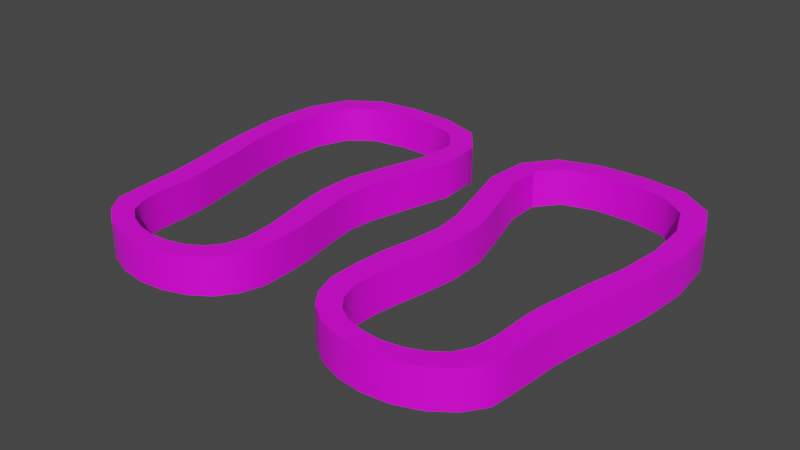 # Source: FootHalos.blend  (saved by Blender 2.92.15; exported with 4.5.12 LTS)
import bpy
from mathutils import Matrix  # noqa: F401  (used for matrix-valued properties, if any)

bpy.ops.wm.read_factory_settings(use_empty=True)
scene = bpy.context.scene
scene.name = 'Scene'

# ---- collections
col_collection = bpy.data.collections.new('Collection'); scene.collection.children.link(col_collection)

# ---- images (referenced by path relative to the original .blend; pixels are not part of the script)
import os
ASSET_DIR = os.environ.get("B2B_ASSET_DIR", "")  # directory of the original .blend (textures are referenced by path, not embedded)
HERE = os.path.dirname(os.path.abspath(__file__))  # packed textures are extracted next to this script under _unpacked/

def load_image(name, relpath, width, height, colorspace="sRGB"):
    """Load a texture the original file referenced (path relative to the .blend, or extracted next to this script)."""
    p = next((c for c in (os.path.join(HERE, relpath), os.path.join(ASSET_DIR, relpath)) if relpath and os.path.exists(c)), "")
    if p:
        img = bpy.data.images.load(p, check_existing=True)
        img.name = name
    else:  # same state as the original file: an image datablock whose file is absent (Cycles renders it pink)
        img = bpy.data.images.new(name, width, height)
        img.source = "FILE"
        img.filepath = "//" + (relpath or name)
    img.colorspace_settings.name = colorspace
    return img
img_footuv = load_image('FootUV', 'FootUV.png', 1024, 1024, 'sRGB')

# ---- materials (node trees are filled in below, after node groups)
mat_material_001 = bpy.data.materials.new('Material.001')

# ---- node groups
ng_auto_smooth = bpy.data.node_groups.new('Auto Smooth', 'GeometryNodeTree')
_s = ng_auto_smooth.interface.new_socket(name='Geometry', in_out='OUTPUT', socket_type='NodeSocketGeometry')
_s = ng_auto_smooth.interface.new_socket(name='Geometry', in_out='INPUT', socket_type='NodeSocketGeometry')
_s = ng_auto_smooth.interface.new_socket(name='Angle', in_out='INPUT', socket_type='NodeSocketFloat')
_s.subtype = 'ANGLE'
_s.min_value = 0.0
_s.max_value = 3.142
ng_auto_smooth.is_modifier = True
_N = ng_auto_smooth.nodes; _L = ng_auto_smooth.links
n0 = _N.new('NodeGroupOutput'); n0.name = 'Group Output'; n0.location = (480, -100)
n1 = _N.new('NodeGroupInput'); n1.name = 'Group Input'; n1.location = (-420, -300)
n2 = _N.new('NodeGroupInput'); n2.name = 'Group Input.001'; n2.location = (-60, -100)
n3 = _N.new('GeometryNodeSetShadeSmooth'); n3.name = 'Set Shade Smooth'; n3.location = (120, -100)
n3.domain = 'EDGE'
n4 = _N.new('GeometryNodeSetShadeSmooth'); n4.name = 'Set Shade Smooth.001'; n4.location = (300, -100)
n5 = _N.new('GeometryNodeInputMeshEdgeAngle'); n5.name = 'Edge Angle'; n5.location = (-420, -220)
n6 = _N.new('GeometryNodeInputEdgeSmooth'); n6.name = 'Is Edge Smooth'; n6.location = (-60, -160)
n7 = _N.new('GeometryNodeInputShadeSmooth'); n7.name = 'Is Face Smooth'; n7.location = (-240, -340)
n8 = _N.new('FunctionNodeBooleanMath'); n8.name = 'Boolean Math'; n8.location = (-60, -220)
n9 = _N.new('FunctionNodeCompare'); n9.name = 'Compare'; n9.location = (-240, -180)
n9.operation = 'LESS_EQUAL'
_L.new(n5.outputs[0], n9.inputs[0])
_L.new(n4.outputs[0], n0.inputs[0])
_L.new(n1.outputs[1], n9.inputs[1])
_L.new(n9.outputs[0], n8.inputs[0])
_L.new(n7.outputs[0], n8.inputs[1])
_L.new(n2.outputs[0], n3.inputs[0])
_L.new(n6.outputs[0], n3.inputs[1])
_L.new(n3.outputs[0], n4.inputs[0])
_L.new(n8.outputs[0], n3.inputs[2])
n0.is_active_output = True

# ---- material node trees
mat_material_001.use_nodes = True; mat_material_001.node_tree.nodes.clear()
_N = mat_material_001.node_tree.nodes; _L = mat_material_001.node_tree.links
n0 = _N.new('ShaderNodeBsdfPrincipled'); n0.name = 'Principled BSDF'; n0.location = (10, 300)
n0.distribution = 'GGX'
n0.subsurface_method = 'BURLEY'
n0.inputs[3].default_value = 1.45
n0.inputs[27].default_value = (0.0, 0.0, 0.0, 1.0)
n0.inputs[28].default_value = 1.0
n1 = _N.new('ShaderNodeOutputMaterial'); n1.name = 'Material Output'; n1.location = (300, 300)
n2 = _N.new('ShaderNodeTexImage'); n2.name = 'Image Texture'; n2.location = (-280, 280)
n2.image = img_footuv
_L.new(n0.outputs[0], n1.inputs[0])
_L.new(n2.outputs[0], n0.inputs[0])
n1.is_active_output = True

# ---- world
world_world = bpy.data.worlds.new('World'); scene.world = world_world
world_world.use_nodes = True; world_world.node_tree.nodes.clear()
_N = world_world.node_tree.nodes; _L = world_world.node_tree.links
n0 = _N.new('ShaderNodeOutputWorld'); n0.name = 'World Output'; n0.location = (300, 300)
n1 = _N.new('ShaderNodeBackground'); n1.name = 'Background'; n1.location = (10, 300)
n1.inputs[0].default_value = (0.05088, 0.05088, 0.05088, 1.0)
_L.new(n1.outputs[0], n0.inputs[0])
n0.is_active_output = True
world_world.color = (0.05088, 0.05088, 0.05088)
world_world.use_sun_shadow = False
world_world.sun_shadow_jitter_overblur = 0.0

# ---- meshes
me_cylinder = bpy.data.meshes.new('Cylinder')
me_cylinder.from_pydata([(0.1227, 1.743, -1.0), (0.1227, 1.743, 1.0), (0.4549, 1.697, -1.0), (0.4549, 1.697, 1.0), (0.7146, 1.519, -1.0), (0.7146, 1.519, 1.0), (0.847, 1.222, -1.0), (0.847, 1.222, 1.0), (0.8895, 0.8337, -1.0), (0.8895, 0.8337, 1.0), (0.855, 0.4423, -1.0), (0.855, 0.4423, 1.0), (0.8128, 0.1813, -1.0), (0.8128, 0.1813, 1.0), (0.7644, -0.04076, -1.0), (0.7644, -0.04076, 1.0), (0.7281, -0.2407, -1.0), (0.7281, -0.2407, 1.0), (0.7027, -0.4111, -1.0), (0.7027, -0.4111, 1.0), (0.6924, -0.5811, -1.0), (0.6924, -0.5811, 1.0), (0.6751, -0.773, -1.0), (0.6751, -0.773, 1.0), (0.6551, -0.9431, -1.0), (0.6551, -0.9431, 1.0), (0.5507, -1.089, -1.0), (0.5507, -1.089, 1.0), (0.3939, -1.204, -1.0), (0.3939, -1.204, 1.0), (0.2057, -1.276, -1.0), (0.2057, -1.276, 1.0), (0.01055, -1.3, -1.0), (0.01055, -1.3, 1.0), (-0.1812, -1.281, -1.0), (-0.1812, -1.281, 1.0), (-0.3602, -1.22, -1.0), (-0.3602, -1.22, 1.0), (-0.5084, -1.121, -1.0), (-0.5084, -1.121, 1.0), (-0.6103, -0.9833, -1.0), (-0.6103, -0.9833, 1.0), (-0.6655, -0.8107, -1.0), (-0.6655, -0.8107, 1.0), (-0.6652, -0.5906, -1.0), (-0.6652, -0.5906, 1.0), (-0.6436, -0.3487, -1.0), (-0.6436, -0.3487, 1.0), (-0.5957, -0.1061, -1.0), (-0.5957, -0.1061, 1.0), (-0.5634, 0.1296, -1.0), (-0.5634, 0.1296, 1.0), (-0.5847, 0.3606, -1.0), (-0.5847, 0.3606, 1.0), (-0.6699, 0.6745, -1.0), (-0.6699, 0.6745, 1.0), (-0.7681, 1.029, -1.0), (-0.7681, 1.029, 1.0), (-0.7434, 1.381, -1.0), (-0.7434, 1.381, 1.0), (-0.5609, 1.618, -1.0), (-0.5609, 1.618, 1.0), (-0.2466, 1.724, -1.0), (-0.2466, 1.724, 1.0), (0.3849, 1.523, 1.0), (0.1123, 1.57, 1.0), (-0.1788, 1.567, 1.0), (-0.4326, 1.487, 1.0), (-0.5786, 1.309, 1.0), (-0.572, 1.032, 1.0), (-0.4658, 0.6914, 1.0), (-0.3723, 0.3521, 1.0), (-0.3629, 0.07995, 1.0), (-0.3916, -0.1336, 1.0), (-0.4346, -0.358, 1.0), (-0.4751, -0.5768, 1.0), (-0.4859, -0.7853, 1.0), (-0.444, -0.9357, 1.0), (-0.3629, -1.038, 1.0), (-0.255, -1.106, 1.0), (-0.1238, -1.143, 1.0), (0.0201, -1.154, 1.0), (0.1694, -1.131, 1.0), (0.3042, -1.077, 1.0), (0.4135, -0.9943, 1.0), (0.4793, -0.874, 1.0), (0.5052, -0.7215, 1.0), (0.5088, -0.5696, 1.0), (0.5105, -0.3944, 1.0), (0.5317, -0.2355, 1.0), (0.5651, -0.07117, 1.0), (0.6025, 0.1367, 1.0), (0.67, 0.4192, 1.0), (0.7105, 0.7849, 1.0), (0.6862, 1.12, 1.0), (0.582, 1.379, 1.0), (0.1123, 1.57, -0.9997), (0.3849, 1.523, -0.9997), (0.582, 1.379, -0.9997), (0.6862, 1.12, -0.9997), (0.7105, 0.7849, -0.9997), (0.67, 0.4192, -0.9997), (0.6025, 0.1367, -0.9997), (0.5651, -0.07117, -0.9997), (0.5317, -0.2355, -0.9997), (0.5105, -0.3944, -0.9997), (0.5088, -0.5696, -0.9997), (0.5052, -0.7215, -0.9997), (0.4793, -0.874, -0.9997), (0.4135, -0.9943, -0.9997), (0.3042, -1.077, -0.9997), (0.1694, -1.131, -0.9997), (0.0201, -1.154, -0.9997), (-0.1238, -1.143, -0.9997), (-0.255, -1.106, -0.9997), (-0.3629, -1.038, -0.9997), (-0.444, -0.9357, -0.9997), (-0.4859, -0.7853, -0.9997), (-0.4751, -0.5768, -0.9997), (-0.4346, -0.358, -0.9997), (-0.3916, -0.1336, -0.9997), (-0.3629, 0.07995, -0.9997), (-0.3723, 0.3521, -0.9997), (-0.4658, 0.6914, -0.9997), (-0.572, 1.032, -0.9997), (-0.5786, 1.309, -0.9997), (-0.4326, 1.487, -0.9997), (-0.1788, 1.567, -0.9997)], [], [(0, 1, 3, 2), (2, 3, 5, 4), (4, 5, 7, 6), (6, 7, 9, 8), (8, 9, 11, 10), (10, 11, 13, 12), (12, 13, 15, 14), (14, 15, 17, 16), (16, 17, 19, 18), (18, 19, 21, 20), (20, 21, 23, 22), (22, 23, 25, 24), (24, 25, 27, 26), (26, 27, 29, 28), (28, 29, 31, 30), (30, 31, 33, 32), (32, 33, 35, 34), (34, 35, 37, 36), (36, 37, 39, 38), (38, 39, 41, 40), (40, 41, 43, 42), (42, 43, 45, 44), (44, 45, 47, 46), (46, 47, 49, 48), (48, 49, 51, 50), (50, 51, 53, 52), (52, 53, 55, 54), (54, 55, 57, 56), (56, 57, 59, 58), (58, 59, 61, 60), (60, 61, 63, 62), (62, 63, 1, 0), (2, 4, 98, 97), (1, 63, 66, 65), (63, 61, 67, 66), (61, 59, 68, 67), (59, 57, 69, 68), (57, 55, 70, 69), (55, 53, 71, 70), (53, 51, 72, 71), (51, 49, 73, 72), (49, 47, 74, 73), (47, 45, 75, 74), (45, 43, 76, 75), (43, 41, 77, 76), (41, 39, 78, 77), (39, 37, 79, 78), (37, 35, 80, 79), (35, 33, 81, 80), (33, 31, 82, 81), (31, 29, 83, 82), (29, 27, 84, 83), (27, 25, 85, 84), (25, 23, 86, 85), (23, 21, 87, 86), (21, 19, 88, 87), (19, 17, 89, 88), (17, 15, 90, 89), (15, 13, 91, 90), (13, 11, 92, 91), (11, 9, 93, 92), (9, 7, 94, 93), (7, 5, 95, 94), (3, 1, 65, 64), (5, 3, 64, 95), (20, 22, 107, 106), (38, 40, 116, 115), (56, 58, 125, 124), (12, 14, 103, 102), (30, 32, 112, 111), (48, 50, 121, 120), (4, 6, 99, 98), (22, 24, 108, 107), (40, 42, 117, 116), (58, 60, 126, 125), (14, 16, 104, 103), (32, 34, 113, 112), (50, 52, 122, 121), (6, 8, 100, 99), (24, 26, 109, 108), (42, 44, 118, 117), (60, 62, 127, 126), (16, 18, 105, 104), (34, 36, 114, 113), (52, 54, 123, 122), (8, 10, 101, 100), (26, 28, 110, 109), (44, 46, 119, 118), (0, 2, 97, 96), (62, 0, 96, 127), (18, 20, 106, 105), (36, 38, 115, 114), (54, 56, 124, 123), (10, 12, 102, 101), (28, 30, 111, 110), (46, 48, 120, 119), (114, 115, 78, 79), (101, 102, 91, 92), (115, 116, 77, 78), (102, 103, 90, 91), (116, 117, 76, 77), (103, 104, 89, 90), (117, 118, 75, 76), (104, 105, 88, 89), (118, 119, 74, 75), (105, 106, 87, 88), (119, 120, 73, 74), (106, 107, 86, 87), (120, 121, 72, 73), (107, 108, 85, 86), (121, 122, 71, 72), (108, 109, 84, 85), (122, 123, 70, 71), (109, 110, 83, 84), (96, 97, 64, 65), (123, 124, 69, 70), (110, 111, 82, 83), (97, 98, 95, 64), (124, 125, 68, 69), (111, 112, 81, 82), (98, 99, 94, 95), (125, 126, 67, 68), (112, 113, 80, 81), (99, 100, 93, 94), (126, 127, 66, 67), (113, 114, 79, 80), (100, 101, 92, 93), (127, 96, 65, 66)])
me_cylinder.polygons.foreach_set('use_smooth', [True] * 128)
_uv = me_cylinder.uv_layers.new(name='UVMap')
_uv.uv.foreach_set('vector', [0.1729, 0.006643, 0.2746, 7.662e-05, 0.2677, 0.04415, 0.1835, 0.04826, 0.1835, 0.04826, 0.2677, 0.04415, 0.2672, 0.08246, 0.1871, 0.08577, 0.1871, 0.08577, 0.2672, 0.08246, 0.2712, 0.1206, 0.1848, 0.1246, 0.1848, 0.1246, 0.2712, 0.1206, 0.275, 0.1689, 0.1815, 0.1729, 0.1815, 0.1729, 0.275, 0.1689, 0.2776, 0.2188, 0.1788, 0.2224, 0.1788, 0.2224, 0.2776, 0.2188, 0.2782, 0.2527, 0.1778, 0.2555, 0.1778, 0.2555, 0.2782, 0.2527, 0.2788, 0.282, 0.1769, 0.2843, 0.1769, 0.2843, 0.2788, 0.282, 0.2786, 0.3086, 0.1768, 0.3101, 0.1768, 0.3101, 0.2786, 0.3086, 0.2781, 0.3312, 0.1772, 0.332, 0.1772, 0.332, 0.2781, 0.3312, 0.2764, 0.3533, 0.1791, 0.3534, 0.1791, 0.3534, 0.2764, 0.3533, 0.2737, 0.3775, 0.1822, 0.3772, 0.1822, 0.3772, 0.2737, 0.3775, 0.2699, 0.3984, 0.1867, 0.3973, 0.1867, 0.3973, 0.2699, 0.3984, 0.2706, 0.419, 0.1868, 0.4187, 0.1868, 0.4187, 0.2706, 0.419, 0.2718, 0.4414, 0.1861, 0.4417, 0.1861, 0.4417, 0.2718, 0.4414, 0.2728, 0.4649, 0.1853, 0.4656, 0.1853, 0.4656, 0.2728, 0.4649, 0.2731, 0.4884, 0.1851, 0.4893, 0.1851, 0.4893, 0.2731, 0.4884, 0.273, 0.5116, 0.1851, 0.5128, 0.1851, 0.5128, 0.273, 0.5116, 0.2724, 0.5342, 0.1859, 0.5358, 0.1859, 0.5358, 0.2724, 0.5342, 0.2715, 0.555, 0.187, 0.557, 0.187, 0.557, 0.2715, 0.555, 0.2716, 0.5747, 0.1871, 0.5774, 0.1871, 0.5774, 0.2716, 0.5747, 0.2726, 0.5961, 0.186, 0.5994, 0.186, 0.5994, 0.2726, 0.5961, 0.2762, 0.6227, 0.1821, 0.627, 0.1821, 0.627, 0.2762, 0.6227, 0.2785, 0.6532, 0.1794, 0.6577, 0.1794, 0.6577, 0.2785, 0.6532, 0.2815, 0.685, 0.1762, 0.6897, 0.1762, 0.6897, 0.2815, 0.685, 0.2837, 0.7166, 0.1738, 0.721, 0.1738, 0.721, 0.2837, 0.7166, 0.2832, 0.7478, 0.1746, 0.7512, 0.1746, 0.7512, 0.2832, 0.7478, 0.2797, 0.7906, 0.1795, 0.7922, 0.1795, 0.7922, 0.2797, 0.7906, 0.2737, 0.837, 0.1877, 0.8362, 0.1877, 0.8362, 0.2737, 0.837, 0.2692, 0.8801, 0.1944, 0.8778, 0.1944, 0.8778, 0.2692, 0.8801, 0.2704, 0.9148, 0.1943, 0.9128, 0.1943, 0.9128, 0.2704, 0.9148, 0.2757, 0.9536, 0.1882, 0.9528, 0.1882, 0.9528, 0.2757, 0.9536, 0.2801, 0.9999, 0.1803, 1.001, 0.1835, 0.04826, 0.1871, 0.08577, 0.1203, 0.09085, 0.1161, 0.05447, 0.2801, 0.9999, 0.2757, 0.9536, 0.3419, 0.9597, 0.3461, 0.9997, 0.2757, 0.9536, 0.2704, 0.9148, 0.3387, 0.9201, 0.3419, 0.9597, 0.2704, 0.9148, 0.2692, 0.8801, 0.3397, 0.884, 0.3387, 0.9201, 0.2692, 0.8801, 0.2737, 0.837, 0.3438, 0.8415, 0.3397, 0.884, 0.2737, 0.837, 0.2797, 0.7906, 0.3502, 0.7924, 0.3438, 0.8415, 0.2797, 0.7906, 0.2832, 0.7478, 0.3544, 0.7478, 0.3502, 0.7924, 0.2832, 0.7478, 0.2837, 0.7166, 0.3543, 0.7142, 0.3544, 0.7478, 0.2837, 0.7166, 0.2815, 0.685, 0.3527, 0.6869, 0.3543, 0.7142, 0.2815, 0.685, 0.2785, 0.6532, 0.3499, 0.657, 0.3527, 0.6869, 0.2785, 0.6532, 0.2762, 0.6227, 0.3459, 0.6266, 0.3499, 0.657, 0.2762, 0.6227, 0.2726, 0.5961, 0.3419, 0.5962, 0.3459, 0.6266, 0.2726, 0.5961, 0.2716, 0.5747, 0.3387, 0.5724, 0.3419, 0.5962, 0.2716, 0.5747, 0.2715, 0.555, 0.3375, 0.5522, 0.3387, 0.5724, 0.2715, 0.555, 0.2724, 0.5342, 0.3372, 0.5325, 0.3375, 0.5522, 0.2724, 0.5342, 0.273, 0.5116, 0.3373, 0.5118, 0.3372, 0.5325, 0.273, 0.5116, 0.2731, 0.4884, 0.3371, 0.4903, 0.3373, 0.5118, 0.2731, 0.4884, 0.2728, 0.4649, 0.3365, 0.468, 0.3371, 0.4903, 0.2728, 0.4649, 0.2718, 0.4414, 0.3371, 0.4463, 0.3365, 0.468, 0.2718, 0.4414, 0.2706, 0.419, 0.3375, 0.4252, 0.3371, 0.4463, 0.2706, 0.419, 0.2699, 0.3984, 0.3399, 0.4042, 0.3375, 0.4252, 0.2699, 0.3984, 0.2737, 0.3775, 0.3423, 0.3811, 0.3399, 0.4042, 0.2737, 0.3775, 0.2764, 0.3533, 0.3449, 0.3598, 0.3423, 0.3811, 0.2764, 0.3533, 0.2781, 0.3312, 0.3475, 0.3368, 0.3449, 0.3598, 0.2781, 0.3312, 0.2786, 0.3086, 0.3482, 0.3161, 0.3475, 0.3368, 0.2786, 0.3086, 0.2788, 0.282, 0.348, 0.2942, 0.3482, 0.3161, 0.2788, 0.282, 0.2782, 0.2527, 0.348, 0.2666, 0.348, 0.2942, 0.2782, 0.2527, 0.2776, 0.2188, 0.3458, 0.2279, 0.348, 0.2666, 0.2776, 0.2188, 0.275, 0.1689, 0.3431, 0.1775, 0.3458, 0.2279, 0.275, 0.1689, 0.2712, 0.1206, 0.3398, 0.1298, 0.3431, 0.1775, 0.2712, 0.1206, 0.2672, 0.08246, 0.3371, 0.08806, 0.3398, 0.1298, 0.2677, 0.04415, 0.2746, 7.662e-05, 0.3426, 0.009481, 0.3388, 0.05052, 0.2672, 0.08246, 0.2677, 0.04415, 0.3388, 0.05052, 0.3371, 0.08806, 0.1791, 0.3534, 0.1822, 0.3772, 0.1163, 0.3783, 0.1133, 0.3574, 0.187, 0.557, 0.1871, 0.5774, 0.1219, 0.5726, 0.123, 0.5516, 0.1877, 0.8362, 0.1944, 0.8778, 0.1273, 0.8803, 0.1205, 0.8392, 0.1778, 0.2555, 0.1769, 0.2843, 0.1108, 0.2936, 0.1106, 0.2667, 0.1853, 0.4656, 0.1851, 0.4893, 0.1233, 0.4885, 0.1239, 0.4664, 0.1762, 0.6897, 0.1738, 0.721, 0.1059, 0.7162, 0.1075, 0.6893, 0.1871, 0.08577, 0.1848, 0.1246, 0.1185, 0.1321, 0.1203, 0.09085, 0.1822, 0.3772, 0.1867, 0.3973, 0.1192, 0.4017, 0.1163, 0.3783, 0.1871, 0.5774, 0.186, 0.5994, 0.1185, 0.5972, 0.1219, 0.5726, 0.1944, 0.8778, 0.1943, 0.9128, 0.1283, 0.9161, 0.1273, 0.8803, 0.1769, 0.2843, 0.1768, 0.3101, 0.1101, 0.3147, 0.1108, 0.2936, 0.1851, 0.4893, 0.1851, 0.5128, 0.1229, 0.5102, 0.1233, 0.4885, 0.1738, 0.721, 0.1746, 0.7512, 0.1061, 0.7493, 0.1059, 0.7162, 0.1848, 0.1246, 0.1815, 0.1729, 0.1158, 0.1793, 0.1185, 0.1321, 0.1867, 0.3973, 0.1868, 0.4187, 0.1224, 0.4233, 0.1192, 0.4017, 0.186, 0.5994, 0.1821, 0.627, 0.1141, 0.6286, 0.1185, 0.5972, 0.1943, 0.9128, 0.1882, 0.9528, 0.1234, 0.9555, 0.1283, 0.9161, 0.1768, 0.3101, 0.1772, 0.332, 0.1105, 0.3349, 0.1101, 0.3147, 0.1851, 0.5128, 0.1859, 0.5358, 0.1232, 0.5314, 0.1229, 0.5102, 0.1746, 0.7512, 0.1795, 0.7922, 0.1118, 0.7926, 0.1061, 0.7493, 0.1815, 0.1729, 0.1788, 0.2224, 0.1134, 0.2289, 0.1158, 0.1793, 0.1868, 0.4187, 0.1861, 0.4417, 0.123, 0.4448, 0.1224, 0.4233, 0.1821, 0.627, 0.1794, 0.6577, 0.1101, 0.6594, 0.1141, 0.6286, 0.1729, 0.006643, 0.1835, 0.04826, 0.1161, 0.05447, 0.1076, 0.01585, 0.1882, 0.9528, 0.1803, 1.001, 0.1151, 0.9954, 0.1234, 0.9555, 0.1772, 0.332, 0.1791, 0.3534, 0.1133, 0.3574, 0.1105, 0.3349, 0.1859, 0.5358, 0.187, 0.557, 0.123, 0.5516, 0.1232, 0.5314, 0.1795, 0.7922, 0.1877, 0.8362, 0.1205, 0.8392, 0.1118, 0.7926, 0.1788, 0.2224, 0.1778, 0.2555, 0.1106, 0.2667, 0.1134, 0.2289, 0.1861, 0.4417, 0.1853, 0.4656, 0.1239, 0.4664, 0.123, 0.4448, 0.1794, 0.6577, 0.1762, 0.6897, 0.1075, 0.6893, 0.1101, 0.6594, 0.4333, 0.5342, 0.4335, 0.5518, 0.3375, 0.5522, 0.3372, 0.5325, 0.4336, 0.231, 0.4337, 0.2714, 0.348, 0.2666, 0.3458, 0.2279, 0.4335, 0.5518, 0.4338, 0.5697, 0.3387, 0.5724, 0.3375, 0.5522, 0.4337, 0.2714, 0.4337, 0.3015, 0.348, 0.2942, 0.348, 0.2666, 0.4338, 0.5697, 0.4341, 0.5908, 0.3419, 0.5962, 0.3387, 0.5724, 0.4337, 0.3015, 0.4337, 0.325, 0.3482, 0.3161, 0.348, 0.2942, 0.4341, 0.5908, 0.4346, 0.6192, 0.3459, 0.6266, 0.3419, 0.5962, 0.4337, 0.325, 0.4336, 0.3479, 0.3475, 0.3368, 0.3482, 0.3161, 0.4346, 0.6192, 0.4352, 0.6501, 0.3499, 0.657, 0.3459, 0.6266, 0.4336, 0.3479, 0.4335, 0.3733, 0.3449, 0.3598, 0.3475, 0.3368, 0.4352, 0.6501, 0.4358, 0.6822, 0.3527, 0.6869, 0.3499, 0.657, 0.4335, 0.3733, 0.4333, 0.3949, 0.3423, 0.3811, 0.3449, 0.3598, 0.4358, 0.6822, 0.4363, 0.7126, 0.3543, 0.7142, 0.3527, 0.6869, 0.4333, 0.3949, 0.4331, 0.4166, 0.3399, 0.4042, 0.3423, 0.3811, 0.4363, 0.7126, 0.4368, 0.7518, 0.3544, 0.7478, 0.3543, 0.7142, 0.4331, 0.4166, 0.433, 0.4354, 0.3375, 0.4252, 0.3399, 0.4042, 0.4368, 0.7518, 0.4368, 0.8033, 0.3502, 0.7924, 0.3544, 0.7478, 0.433, 0.4354, 0.4329, 0.4539, 0.3371, 0.4463, 0.3375, 0.4252, 0.4371, 0.02408, 0.4358, 0.06404, 0.3388, 0.05052, 0.3426, 0.009481, 0.4368, 0.8033, 0.4365, 0.8546, 0.3438, 0.8415, 0.3502, 0.7924, 0.4329, 0.4539, 0.4329, 0.474, 0.3365, 0.468, 0.3371, 0.4463, 0.4358, 0.06404, 0.4348, 0.09716, 0.3371, 0.08806, 0.3388, 0.05052, 0.4365, 0.8546, 0.4361, 0.8928, 0.3397, 0.884, 0.3438, 0.8415, 0.4329, 0.474, 0.4329, 0.495, 0.3371, 0.4903, 0.3365, 0.468, 0.4348, 0.09716, 0.4342, 0.1343, 0.3398, 0.1298, 0.3371, 0.08806, 0.4361, 0.8928, 0.436, 0.9228, 0.3387, 0.9201, 0.3397, 0.884, 0.4329, 0.495, 0.4331, 0.5151, 0.3373, 0.5118, 0.3371, 0.4903, 0.4342, 0.1343, 0.4337, 0.1802, 0.3431, 0.1775, 0.3398, 0.1298, 0.436, 0.9228, 0.4364, 0.9581, 0.3419, 0.9597, 0.3387, 0.9201, 0.4331, 0.5151, 0.4333, 0.5342, 0.3372, 0.5325, 0.3373, 0.5118, 0.4337, 0.1802, 0.4336, 0.231, 0.3458, 0.2279, 0.3431, 0.1775, 0.4364, 0.9581, 0.4371, 0.9979, 0.3461, 0.9997, 0.3419, 0.9597])
me_cylinder.materials.append(mat_material_001)
me_cylinder.use_remesh_fix_poles = True
me_cylinder.use_remesh_preserve_attributes = False
me_cylinder.use_mirror_vertex_groups = False
me_cylinder.update()
me_cylinder_002 = bpy.data.meshes.new('Cylinder.002')
me_cylinder_002.from_pydata([(0.1227, 1.743, -1.0), (0.1227, 1.743, 1.0), (0.4549, 1.697, -1.0), (0.4549, 1.697, 1.0), (0.7146, 1.519, -1.0), (0.7146, 1.519, 1.0), (0.847, 1.222, -1.0), (0.847, 1.222, 1.0), (0.8895, 0.8337, -1.0), (0.8895, 0.8337, 1.0), (0.855, 0.4423, -1.0), (0.855, 0.4423, 1.0), (0.8128, 0.1813, -1.0), (0.8128, 0.1813, 1.0), (0.7644, -0.04076, -1.0), (0.7644, -0.04076, 1.0), (0.7281, -0.2407, -1.0), (0.7281, -0.2407, 1.0), (0.7027, -0.4111, -1.0), (0.7027, -0.4111, 1.0), (0.6924, -0.5811, -1.0), (0.6924, -0.5811, 1.0), (0.6751, -0.773, -1.0), (0.6751, -0.773, 1.0), (0.6551, -0.9431, -1.0), (0.6551, -0.9431, 1.0), (0.5507, -1.089, -1.0), (0.5507, -1.089, 1.0), (0.3939, -1.204, -1.0), (0.3939, -1.204, 1.0), (0.2057, -1.276, -1.0), (0.2057, -1.276, 1.0), (0.01055, -1.3, -1.0), (0.01055, -1.3, 1.0), (-0.1812, -1.281, -1.0), (-0.1812, -1.281, 1.0), (-0.3602, -1.22, -1.0), (-0.3602, -1.22, 1.0), (-0.5084, -1.121, -1.0), (-0.5084, -1.121, 1.0), (-0.6103, -0.9833, -1.0), (-0.6103, -0.9833, 1.0), (-0.6655, -0.8107, -1.0), (-0.6655, -0.8107, 1.0), (-0.6652, -0.5906, -1.0), (-0.6652, -0.5906, 1.0), (-0.6436, -0.3487, -1.0), (-0.6436, -0.3487, 1.0), (-0.5957, -0.1061, -1.0), (-0.5957, -0.1061, 1.0), (-0.5634, 0.1296, -1.0), (-0.5634, 0.1296, 1.0), (-0.5847, 0.3606, -1.0), (-0.5847, 0.3606, 1.0), (-0.6699, 0.6745, -1.0), (-0.6699, 0.6745, 1.0), (-0.7681, 1.029, -1.0), (-0.7681, 1.029, 1.0), (-0.7434, 1.381, -1.0), (-0.7434, 1.381, 1.0), (-0.5609, 1.618, -1.0), (-0.5609, 1.618, 1.0), (-0.2466, 1.724, -1.0), (-0.2466, 1.724, 1.0), (0.3849, 1.523, 1.0), (0.1123, 1.57, 1.0), (-0.1788, 1.567, 1.0), (-0.4326, 1.487, 1.0), (-0.5786, 1.309, 1.0), (-0.572, 1.032, 1.0), (-0.4658, 0.6914, 1.0), (-0.3723, 0.3521, 1.0), (-0.3629, 0.07995, 1.0), (-0.3916, -0.1336, 1.0), (-0.4346, -0.358, 1.0), (-0.4751, -0.5768, 1.0), (-0.4859, -0.7853, 1.0), (-0.444, -0.9357, 1.0), (-0.3629, -1.038, 1.0), (-0.255, -1.106, 1.0), (-0.1238, -1.143, 1.0), (0.0201, -1.154, 1.0), (0.1694, -1.131, 1.0), (0.3042, -1.077, 1.0), (0.4135, -0.9943, 1.0), (0.4793, -0.874, 1.0), (0.5052, -0.7215, 1.0), (0.5088, -0.5696, 1.0), (0.5105, -0.3944, 1.0), (0.5317, -0.2355, 1.0), (0.5651, -0.07117, 1.0), (0.6025, 0.1367, 1.0), (0.67, 0.4192, 1.0), (0.7105, 0.7849, 1.0), (0.6862, 1.12, 1.0), (0.582, 1.379, 1.0), (0.1123, 1.57, -0.9997), (0.3849, 1.523, -0.9997), (0.582, 1.379, -0.9997), (0.6862, 1.12, -0.9997), (0.7105, 0.7849, -0.9997), (0.67, 0.4192, -0.9997), (0.6025, 0.1367, -0.9997), (0.5651, -0.07117, -0.9997), (0.5317, -0.2355, -0.9997), (0.5105, -0.3944, -0.9997), (0.5088, -0.5696, -0.9997), (0.5052, -0.7215, -0.9997), (0.4793, -0.874, -0.9997), (0.4135, -0.9943, -0.9997), (0.3042, -1.077, -0.9997), (0.1694, -1.131, -0.9997), (0.0201, -1.154, -0.9997), (-0.1238, -1.143, -0.9997), (-0.255, -1.106, -0.9997), (-0.3629, -1.038, -0.9997), (-0.444, -0.9357, -0.9997), (-0.4859, -0.7853, -0.9997), (-0.4751, -0.5768, -0.9997), (-0.4346, -0.358, -0.9997), (-0.3916, -0.1336, -0.9997), (-0.3629, 0.07995, -0.9997), (-0.3723, 0.3521, -0.9997), (-0.4658, 0.6914, -0.9997), (-0.572, 1.032, -0.9997), (-0.5786, 1.309, -0.9997), (-0.4326, 1.487, -0.9997), (-0.1788, 1.567, -0.9997)], [], [(0, 1, 3, 2), (2, 3, 5, 4), (4, 5, 7, 6), (6, 7, 9, 8), (8, 9, 11, 10), (10, 11, 13, 12), (12, 13, 15, 14), (14, 15, 17, 16), (16, 17, 19, 18), (18, 19, 21, 20), (20, 21, 23, 22), (22, 23, 25, 24), (24, 25, 27, 26), (26, 27, 29, 28), (28, 29, 31, 30), (30, 31, 33, 32), (32, 33, 35, 34), (34, 35, 37, 36), (36, 37, 39, 38), (38, 39, 41, 40), (40, 41, 43, 42), (42, 43, 45, 44), (44, 45, 47, 46), (46, 47, 49, 48), (48, 49, 51, 50), (50, 51, 53, 52), (52, 53, 55, 54), (54, 55, 57, 56), (56, 57, 59, 58), (58, 59, 61, 60), (60, 61, 63, 62), (62, 63, 1, 0), (2, 4, 98, 97), (1, 63, 66, 65), (63, 61, 67, 66), (61, 59, 68, 67), (59, 57, 69, 68), (57, 55, 70, 69), (55, 53, 71, 70), (53, 51, 72, 71), (51, 49, 73, 72), (49, 47, 74, 73), (47, 45, 75, 74), (45, 43, 76, 75), (43, 41, 77, 76), (41, 39, 78, 77), (39, 37, 79, 78), (37, 35, 80, 79), (35, 33, 81, 80), (33, 31, 82, 81), (31, 29, 83, 82), (29, 27, 84, 83), (27, 25, 85, 84), (25, 23, 86, 85), (23, 21, 87, 86), (21, 19, 88, 87), (19, 17, 89, 88), (17, 15, 90, 89), (15, 13, 91, 90), (13, 11, 92, 91), (11, 9, 93, 92), (9, 7, 94, 93), (7, 5, 95, 94), (3, 1, 65, 64), (5, 3, 64, 95), (20, 22, 107, 106), (38, 40, 116, 115), (56, 58, 125, 124), (12, 14, 103, 102), (30, 32, 112, 111), (48, 50, 121, 120), (4, 6, 99, 98), (22, 24, 108, 107), (40, 42, 117, 116), (58, 60, 126, 125), (14, 16, 104, 103), (32, 34, 113, 112), (50, 52, 122, 121), (6, 8, 100, 99), (24, 26, 109, 108), (42, 44, 118, 117), (60, 62, 127, 126), (16, 18, 105, 104), (34, 36, 114, 113), (52, 54, 123, 122), (8, 10, 101, 100), (26, 28, 110, 109), (44, 46, 119, 118), (0, 2, 97, 96), (62, 0, 96, 127), (18, 20, 106, 105), (36, 38, 115, 114), (54, 56, 124, 123), (10, 12, 102, 101), (28, 30, 111, 110), (46, 48, 120, 119), (114, 115, 78, 79), (101, 102, 91, 92), (115, 116, 77, 78), (102, 103, 90, 91), (116, 117, 76, 77), (103, 104, 89, 90), (117, 118, 75, 76), (104, 105, 88, 89), (118, 119, 74, 75), (105, 106, 87, 88), (119, 120, 73, 74), (106, 107, 86, 87), (120, 121, 72, 73), (107, 108, 85, 86), (121, 122, 71, 72), (108, 109, 84, 85), (122, 123, 70, 71), (109, 110, 83, 84), (96, 97, 64, 65), (123, 124, 69, 70), (110, 111, 82, 83), (97, 98, 95, 64), (124, 125, 68, 69), (111, 112, 81, 82), (98, 99, 94, 95), (125, 126, 67, 68), (112, 113, 80, 81), (99, 100, 93, 94), (126, 127, 66, 67), (113, 114, 79, 80), (100, 101, 92, 93), (127, 96, 65, 66)])
me_cylinder_002.polygons.foreach_set('use_smooth', [True] * 128)
_uv = me_cylinder_002.uv_layers.new(name='UVMap')
_uv.uv.foreach_set('vector', [0.1729, 0.006643, 0.2746, 7.662e-05, 0.2677, 0.04415, 0.1835, 0.04826, 0.1835, 0.04826, 0.2677, 0.04415, 0.2672, 0.08246, 0.1871, 0.08577, 0.1871, 0.08577, 0.2672, 0.08246, 0.2712, 0.1206, 0.1848, 0.1246, 0.1848, 0.1246, 0.2712, 0.1206, 0.275, 0.1689, 0.1815, 0.1729, 0.1815, 0.1729, 0.275, 0.1689, 0.2776, 0.2188, 0.1788, 0.2224, 0.1788, 0.2224, 0.2776, 0.2188, 0.2782, 0.2527, 0.1778, 0.2555, 0.1778, 0.2555, 0.2782, 0.2527, 0.2788, 0.282, 0.1769, 0.2843, 0.1769, 0.2843, 0.2788, 0.282, 0.2786, 0.3086, 0.1768, 0.3101, 0.1768, 0.3101, 0.2786, 0.3086, 0.2781, 0.3312, 0.1772, 0.332, 0.1772, 0.332, 0.2781, 0.3312, 0.2764, 0.3533, 0.1791, 0.3534, 0.1791, 0.3534, 0.2764, 0.3533, 0.2737, 0.3775, 0.1822, 0.3772, 0.1822, 0.3772, 0.2737, 0.3775, 0.2699, 0.3984, 0.1867, 0.3973, 0.1867, 0.3973, 0.2699, 0.3984, 0.2706, 0.419, 0.1868, 0.4187, 0.1868, 0.4187, 0.2706, 0.419, 0.2718, 0.4414, 0.1861, 0.4417, 0.1861, 0.4417, 0.2718, 0.4414, 0.2728, 0.4649, 0.1853, 0.4656, 0.1853, 0.4656, 0.2728, 0.4649, 0.2731, 0.4884, 0.1851, 0.4893, 0.1851, 0.4893, 0.2731, 0.4884, 0.273, 0.5116, 0.1851, 0.5128, 0.1851, 0.5128, 0.273, 0.5116, 0.2724, 0.5342, 0.1859, 0.5358, 0.1859, 0.5358, 0.2724, 0.5342, 0.2715, 0.555, 0.187, 0.557, 0.187, 0.557, 0.2715, 0.555, 0.2716, 0.5747, 0.1871, 0.5774, 0.1871, 0.5774, 0.2716, 0.5747, 0.2726, 0.5961, 0.186, 0.5994, 0.186, 0.5994, 0.2726, 0.5961, 0.2762, 0.6227, 0.1821, 0.627, 0.1821, 0.627, 0.2762, 0.6227, 0.2785, 0.6532, 0.1794, 0.6577, 0.1794, 0.6577, 0.2785, 0.6532, 0.2815, 0.685, 0.1762, 0.6897, 0.1762, 0.6897, 0.2815, 0.685, 0.2837, 0.7166, 0.1738, 0.721, 0.1738, 0.721, 0.2837, 0.7166, 0.2832, 0.7478, 0.1746, 0.7512, 0.1746, 0.7512, 0.2832, 0.7478, 0.2797, 0.7906, 0.1795, 0.7922, 0.1795, 0.7922, 0.2797, 0.7906, 0.2737, 0.837, 0.1877, 0.8362, 0.1877, 0.8362, 0.2737, 0.837, 0.2692, 0.8801, 0.1944, 0.8778, 0.1944, 0.8778, 0.2692, 0.8801, 0.2704, 0.9148, 0.1943, 0.9128, 0.1943, 0.9128, 0.2704, 0.9148, 0.2757, 0.9536, 0.1882, 0.9528, 0.1882, 0.9528, 0.2757, 0.9536, 0.2801, 0.9999, 0.1803, 1.001, 0.1835, 0.04826, 0.1871, 0.08577, 0.1203, 0.09085, 0.1161, 0.05447, 0.2801, 0.9999, 0.2757, 0.9536, 0.3419, 0.9597, 0.3461, 0.9997, 0.2757, 0.9536, 0.2704, 0.9148, 0.3387, 0.9201, 0.3419, 0.9597, 0.2704, 0.9148, 0.2692, 0.8801, 0.3397, 0.884, 0.3387, 0.9201, 0.2692, 0.8801, 0.2737, 0.837, 0.3438, 0.8415, 0.3397, 0.884, 0.2737, 0.837, 0.2797, 0.7906, 0.3502, 0.7924, 0.3438, 0.8415, 0.2797, 0.7906, 0.2832, 0.7478, 0.3544, 0.7478, 0.3502, 0.7924, 0.2832, 0.7478, 0.2837, 0.7166, 0.3543, 0.7142, 0.3544, 0.7478, 0.2837, 0.7166, 0.2815, 0.685, 0.3527, 0.6869, 0.3543, 0.7142, 0.2815, 0.685, 0.2785, 0.6532, 0.3499, 0.657, 0.3527, 0.6869, 0.2785, 0.6532, 0.2762, 0.6227, 0.3459, 0.6266, 0.3499, 0.657, 0.2762, 0.6227, 0.2726, 0.5961, 0.3419, 0.5962, 0.3459, 0.6266, 0.2726, 0.5961, 0.2716, 0.5747, 0.3387, 0.5724, 0.3419, 0.5962, 0.2716, 0.5747, 0.2715, 0.555, 0.3375, 0.5522, 0.3387, 0.5724, 0.2715, 0.555, 0.2724, 0.5342, 0.3372, 0.5325, 0.3375, 0.5522, 0.2724, 0.5342, 0.273, 0.5116, 0.3373, 0.5118, 0.3372, 0.5325, 0.273, 0.5116, 0.2731, 0.4884, 0.3371, 0.4903, 0.3373, 0.5118, 0.2731, 0.4884, 0.2728, 0.4649, 0.2922, 0.4643, 0.3371, 0.4903, 0.2728, 0.4649, 0.2718, 0.4414, 0.3371, 0.4463, 0.2922, 0.4643, 0.2718, 0.4414, 0.2706, 0.419, 0.3375, 0.4252, 0.3371, 0.4463, 0.2706, 0.419, 0.2699, 0.3984, 0.3399, 0.4042, 0.3375, 0.4252, 0.2699, 0.3984, 0.2737, 0.3775, 0.3423, 0.3811, 0.3399, 0.4042, 0.2737, 0.3775, 0.2764, 0.3533, 0.3449, 0.3598, 0.3423, 0.3811, 0.2764, 0.3533, 0.2781, 0.3312, 0.3475, 0.3368, 0.3449, 0.3598, 0.2781, 0.3312, 0.2786, 0.3086, 0.3482, 0.3161, 0.3475, 0.3368, 0.2786, 0.3086, 0.2788, 0.282, 0.348, 0.2942, 0.3482, 0.3161, 0.2788, 0.282, 0.2782, 0.2527, 0.348, 0.2666, 0.348, 0.2942, 0.2782, 0.2527, 0.2776, 0.2188, 0.3458, 0.2279, 0.348, 0.2666, 0.2776, 0.2188, 0.275, 0.1689, 0.3431, 0.1775, 0.3458, 0.2279, 0.275, 0.1689, 0.2712, 0.1206, 0.3398, 0.1298, 0.3431, 0.1775, 0.2712, 0.1206, 0.2672, 0.08246, 0.3371, 0.08806, 0.3398, 0.1298, 0.2677, 0.04415, 0.2746, 7.662e-05, 0.3426, 0.009481, 0.3388, 0.05052, 0.2672, 0.08246, 0.2677, 0.04415, 0.3388, 0.05052, 0.3371, 0.08806, 0.1791, 0.3534, 0.1822, 0.3772, 0.1163, 0.3783, 0.1133, 0.3574, 0.187, 0.557, 0.1871, 0.5774, 0.1219, 0.5726, 0.123, 0.5516, 0.1877, 0.8362, 0.1944, 0.8778, 0.1273, 0.8803, 0.1205, 0.8392, 0.1778, 0.2555, 0.1769, 0.2843, 0.1108, 0.2936, 0.1106, 0.2667, 0.1853, 0.4656, 0.1851, 0.4893, 0.1233, 0.4885, 0.1239, 0.4664, 0.1762, 0.6897, 0.1738, 0.721, 0.1059, 0.7162, 0.1075, 0.6893, 0.1871, 0.08577, 0.1848, 0.1246, 0.1185, 0.1321, 0.1203, 0.09085, 0.1822, 0.3772, 0.1867, 0.3973, 0.1192, 0.4017, 0.1163, 0.3783, 0.1871, 0.5774, 0.186, 0.5994, 0.1185, 0.5972, 0.1219, 0.5726, 0.1944, 0.8778, 0.1943, 0.9128, 0.1283, 0.9161, 0.1273, 0.8803, 0.1769, 0.2843, 0.1768, 0.3101, 0.1101, 0.3147, 0.1108, 0.2936, 0.1851, 0.4893, 0.1851, 0.5128, 0.1229, 0.5102, 0.1233, 0.4885, 0.1738, 0.721, 0.1746, 0.7512, 0.1061, 0.7493, 0.1059, 0.7162, 0.1848, 0.1246, 0.1815, 0.1729, 0.1158, 0.1793, 0.1185, 0.1321, 0.1867, 0.3973, 0.1868, 0.4187, 0.1224, 0.4233, 0.1192, 0.4017, 0.186, 0.5994, 0.1821, 0.627, 0.1141, 0.6286, 0.1185, 0.5972, 0.1943, 0.9128, 0.1882, 0.9528, 0.1234, 0.9555, 0.1283, 0.9161, 0.1768, 0.3101, 0.1772, 0.332, 0.1105, 0.3349, 0.1101, 0.3147, 0.1851, 0.5128, 0.1859, 0.5358, 0.1232, 0.5314, 0.1229, 0.5102, 0.1746, 0.7512, 0.1795, 0.7922, 0.1118, 0.7926, 0.1061, 0.7493, 0.1815, 0.1729, 0.1788, 0.2224, 0.1134, 0.2289, 0.1158, 0.1793, 0.1868, 0.4187, 0.1861, 0.4417, 0.123, 0.4448, 0.1224, 0.4233, 0.1821, 0.627, 0.1794, 0.6577, 0.1101, 0.6594, 0.1141, 0.6286, 0.1729, 0.006643, 0.1835, 0.04826, 0.1161, 0.05447, 0.1076, 0.01585, 0.1882, 0.9528, 0.1803, 1.001, 0.1151, 0.9954, 0.1234, 0.9555, 0.1772, 0.332, 0.1791, 0.3534, 0.1133, 0.3574, 0.1105, 0.3349, 0.1859, 0.5358, 0.187, 0.557, 0.123, 0.5516, 0.1232, 0.5314, 0.1795, 0.7922, 0.1877, 0.8362, 0.1205, 0.8392, 0.1118, 0.7926, 0.1788, 0.2224, 0.1778, 0.2555, 0.1106, 0.2667, 0.1134, 0.2289, 0.1861, 0.4417, 0.1853, 0.4656, 0.1239, 0.4664, 0.123, 0.4448, 0.1794, 0.6577, 0.1762, 0.6897, 0.1075, 0.6893, 0.1101, 0.6594, 0.4333, 0.5342, 0.4335, 0.5518, 0.3375, 0.5522, 0.3372, 0.5325, 0.4336, 0.231, 0.4337, 0.2714, 0.348, 0.2666, 0.3458, 0.2279, 0.4335, 0.5518, 0.4338, 0.5697, 0.3387, 0.5724, 0.3375, 0.5522, 0.4337, 0.2714, 0.4337, 0.3015, 0.348, 0.2942, 0.348, 0.2666, 0.4338, 0.5697, 0.4341, 0.5908, 0.3419, 0.5962, 0.3387, 0.5724, 0.4337, 0.3015, 0.4337, 0.325, 0.3482, 0.3161, 0.348, 0.2942, 0.4341, 0.5908, 0.4346, 0.6192, 0.3459, 0.6266, 0.3419, 0.5962, 0.4337, 0.325, 0.4336, 0.3479, 0.3475, 0.3368, 0.3482, 0.3161, 0.4346, 0.6192, 0.4352, 0.6501, 0.3499, 0.657, 0.3459, 0.6266, 0.4336, 0.3479, 0.4335, 0.3733, 0.3449, 0.3598, 0.3475, 0.3368, 0.4352, 0.6501, 0.4358, 0.6822, 0.3527, 0.6869, 0.3499, 0.657, 0.4335, 0.3733, 0.4333, 0.3949, 0.3423, 0.3811, 0.3449, 0.3598, 0.4358, 0.6822, 0.4363, 0.7126, 0.3543, 0.7142, 0.3527, 0.6869, 0.4333, 0.3949, 0.4331, 0.4166, 0.3399, 0.4042, 0.3423, 0.3811, 0.4363, 0.7126, 0.4368, 0.7518, 0.3544, 0.7478, 0.3543, 0.7142, 0.4331, 0.4166, 0.433, 0.4354, 0.3375, 0.4252, 0.3399, 0.4042, 0.4368, 0.7518, 0.4368, 0.8033, 0.3502, 0.7924, 0.3544, 0.7478, 0.433, 0.4354, 0.4329, 0.4539, 0.3371, 0.4463, 0.3375, 0.4252, 0.4371, 0.02408, 0.4358, 0.06404, 0.3388, 0.05052, 0.3426, 0.009481, 0.4368, 0.8033, 0.4365, 0.8546, 0.3438, 0.8415, 0.3502, 0.7924, 0.4329, 0.4539, 0.4329, 0.474, 0.2922, 0.4643, 0.3371, 0.4463, 0.4358, 0.06404, 0.4348, 0.09716, 0.3371, 0.08806, 0.3388, 0.05052, 0.4365, 0.8546, 0.4361, 0.8928, 0.3397, 0.884, 0.3438, 0.8415, 0.4329, 0.474, 0.4329, 0.495, 0.3371, 0.4903, 0.2922, 0.4643, 0.4348, 0.09716, 0.4342, 0.1343, 0.3398, 0.1298, 0.3371, 0.08806, 0.4361, 0.8928, 0.436, 0.9228, 0.3387, 0.9201, 0.3397, 0.884, 0.4329, 0.495, 0.4331, 0.5151, 0.3373, 0.5118, 0.3371, 0.4903, 0.4342, 0.1343, 0.4337, 0.1802, 0.3431, 0.1775, 0.3398, 0.1298, 0.436, 0.9228, 0.4364, 0.9581, 0.3419, 0.9597, 0.3387, 0.9201, 0.4331, 0.5151, 0.4333, 0.5342, 0.3372, 0.5325, 0.3373, 0.5118, 0.4337, 0.1802, 0.4336, 0.231, 0.3458, 0.2279, 0.3431, 0.1775, 0.4364, 0.9581, 0.4371, 0.9979, 0.3461, 0.9997, 0.3419, 0.9597])
me_cylinder_002.materials.append(mat_material_001)
me_cylinder_002.use_remesh_fix_poles = True
me_cylinder_002.use_remesh_preserve_attributes = False
me_cylinder_002.use_mirror_vertex_groups = False
me_cylinder_002.update()

# ---- objects
ob_cylinder = bpy.data.objects.new('Cylinder', me_cylinder)
ob_cylinder_001 = bpy.data.objects.new('Cylinder.001', me_cylinder_002)

# ---- transforms, parenting, visibility, modifiers, constraints
ob_cylinder.location = (1.0, 0.0, 0.0)
ob_cylinder.scale = (1.029, 1.029, 0.1502)
ob_cylinder.lineart.crease_threshold = 0.0
_m = ob_cylinder.modifiers.new('Auto Smooth', 'NODES')
_m.node_group = ng_auto_smooth
_gi = [s.identifier for s in ng_auto_smooth.interface.items_tree if s.item_type == 'SOCKET' and s.in_out == 'INPUT']
_m[_gi[1]] = 0.6981  # Angle
ob_cylinder_001.location = (-1.0, 0.0, 0.0)
ob_cylinder_001.scale = (-1.029, 1.029, 0.1502)
ob_cylinder_001.lineart.crease_threshold = 0.0
_m = ob_cylinder_001.modifiers.new('Auto Smooth', 'NODES')
_m.node_group = ng_auto_smooth
_gi = [s.identifier for s in ng_auto_smooth.interface.items_tree if s.item_type == 'SOCKET' and s.in_out == 'INPUT']
_m[_gi[1]] = 0.6981  # Angle

# ---- collection membership
col_collection.objects.link(ob_cylinder)
col_collection.objects.link(ob_cylinder_001)

# ---- scene / render settings (as saved in the file)
scene.frame_start = 1; scene.frame_end = 250; scene.frame_set(1)
scene.render.engine = 'CYCLES'
scene.cycles.use_denoising = False
scene.cycles.samples = 128
scene.cycles.sampling_pattern = 'TABULATED_SOBOL'
scene.cycles.use_adaptive_sampling = False
scene.cycles.use_light_tree = False
scene.view_settings.view_transform = 'Filmic'
bpy.context.view_layer.update()

# ---- added for rendering (the .blend has no active camera and no usable light): camera, sun
cam_auto = bpy.data.cameras.new('AutoCamera')
cam_auto.lens = 50.0
cam_auto.sensor_width = 36.0
cam_auto.clip_end = 1000.0
ob_auto_camera = bpy.data.objects.new('AutoCamera', cam_auto)
scene.collection.objects.link(ob_auto_camera)
ob_auto_camera.location = (4.58567, -5.275, 3.66854)
ob_auto_camera.rotation_euler = (1.09748, -7.21219e-08, 0.694738)
scene.camera = ob_auto_camera
light_auto_sun = bpy.data.lights.new('AutoSun', 'SUN')
light_auto_sun.energy = 3.0
light_auto_sun.angle = 0.0523599
ob_auto_sun = bpy.data.objects.new('AutoSun', light_auto_sun)
scene.collection.objects.link(ob_auto_sun)
ob_auto_sun.rotation_euler = (0.872665, 0.174533, 0.523599)
bpy.context.view_layer.update()
